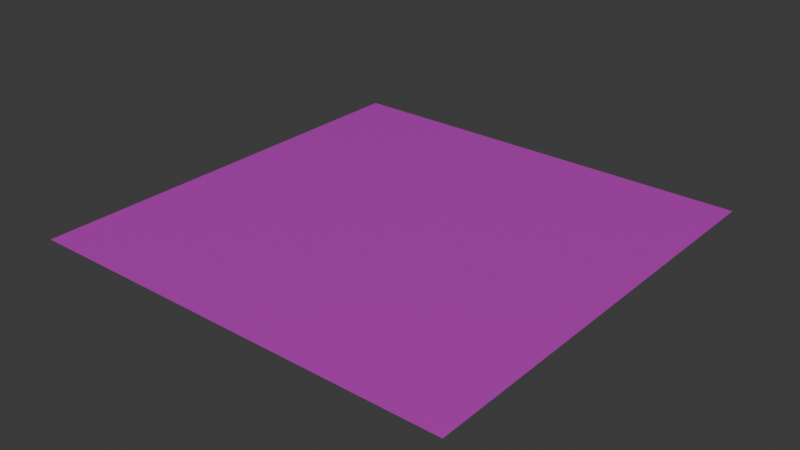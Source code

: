 # Source: Water.blend  (saved by Blender 4.0.36; exported with 4.5.12 LTS)
import bpy
from mathutils import Matrix  # noqa: F401  (used for matrix-valued properties, if any)

bpy.ops.wm.read_factory_settings(use_empty=True)
scene = bpy.context.scene
scene.name = 'Scene'

# ---- collections
col_collection = bpy.data.collections.new('Collection'); scene.collection.children.link(col_collection)

# ---- images (referenced by path relative to the original .blend; pixels are not part of the script)
import os
ASSET_DIR = os.environ.get("B2B_ASSET_DIR", "")  # directory of the original .blend (textures are referenced by path, not embedded)
HERE = os.path.dirname(os.path.abspath(__file__))  # packed textures are extracted next to this script under _unpacked/

def load_image(name, relpath, width, height, colorspace="sRGB"):
    """Load a texture the original file referenced (path relative to the .blend, or extracted next to this script)."""
    p = next((c for c in (os.path.join(HERE, relpath), os.path.join(ASSET_DIR, relpath)) if relpath and os.path.exists(c)), "")
    if p:
        img = bpy.data.images.load(p, check_existing=True)
        img.name = name
    else:  # same state as the original file: an image datablock whose file is absent (Cycles renders it pink)
        img = bpy.data.images.new(name, width, height)
        img.source = "FILE"
        img.filepath = "//" + (relpath or name)
    img.colorspace_settings.name = colorspace
    return img
img_t_water_64x64 = load_image('T_Water_64x64', 'T_Water_64x64.png', 1024, 1024, 'sRGB')

# ---- materials (node trees are filled in below, after node groups)
mat_water = bpy.data.materials.new('Water')
mat_water.use_transparent_shadow = False

# ---- material node trees
mat_water.use_nodes = True; mat_water.node_tree.nodes.clear()
_N = mat_water.node_tree.nodes; _L = mat_water.node_tree.links
n0 = _N.new('ShaderNodeBsdfPrincipled'); n0.name = 'Principled BSDF'; n0.location = (10, 300)
n0.inputs[2].default_value = 0.0
n0.inputs[3].default_value = 1.45
n0.inputs[4].default_value = 0.5
n1 = _N.new('ShaderNodeOutputMaterial'); n1.name = 'Material Output'; n1.location = (300, 300)
n2 = _N.new('ShaderNodeTexImage'); n2.name = 'Image Texture'; n2.location = (-280, 280)
n2.image = img_t_water_64x64
_L.new(n0.outputs[0], n1.inputs[0])
_L.new(n2.outputs[0], n0.inputs[0])
n1.is_active_output = True

# ---- world
world_world = bpy.data.worlds.new('World'); scene.world = world_world
world_world.use_nodes = True; world_world.node_tree.nodes.clear()
_N = world_world.node_tree.nodes; _L = world_world.node_tree.links
n0 = _N.new('ShaderNodeOutputWorld'); n0.name = 'World Output'; n0.location = (300, 300)
n1 = _N.new('ShaderNodeBackground'); n1.name = 'Background'; n1.location = (10, 300)
n1.inputs[0].default_value = (0.05088, 0.05088, 0.05088, 1.0)
_L.new(n1.outputs[0], n0.inputs[0])
n0.is_active_output = True
world_world.color = (0.05088, 0.05088, 0.05088)
world_world.use_sun_shadow = False
world_world.sun_shadow_jitter_overblur = 0.0

# ---- meshes
me_plane = bpy.data.meshes.new('Plane')
me_plane.from_pydata([(-1.0, -1.0, 0.0), (1.0, -1.0, 0.0), (-1.0, 1.0, 0.0), (1.0, 1.0, 0.0)], [], [(0, 1, 3, 2)])
me_plane.polygons.foreach_set('use_smooth', [True] * 1)
_uv = me_plane.uv_layers.new(name='UVMap')
_uv.uv.foreach_set('vector', [0.0, 0.0, 1.0, 0.0, 1.0, 1.0, 0.0, 1.0])
me_plane.materials.append(mat_water)
me_plane.update()

# ---- objects
ob_water_plane_2x2 = bpy.data.objects.new('Water_Plane_2x2', me_plane)

# ---- transforms, parenting, visibility, modifiers, constraints
ob_water_plane_2x2.location = (0.0, 0.0, 0.0)

# ---- collection membership
col_collection.objects.link(ob_water_plane_2x2)

# ---- scene / render settings (as saved in the file)
scene.frame_start = 1; scene.frame_end = 250; scene.frame_set(1)
scene.render.engine = 'BLENDER_EEVEE_NEXT'
scene.cycles.sampling_pattern = 'TABULATED_SOBOL'
bpy.context.view_layer.update()

# ---- added for rendering (the .blend has no active camera and no usable light): camera, sun
cam_auto = bpy.data.cameras.new('AutoCamera')
cam_auto.lens = 50.0
cam_auto.sensor_width = 36.0
cam_auto.clip_end = 1000.0
ob_auto_camera = bpy.data.objects.new('AutoCamera', cam_auto)
scene.collection.objects.link(ob_auto_camera)
ob_auto_camera.location = (2.61693, -3.14032, 2.09354)
ob_auto_camera.rotation_euler = (1.09748, -7.21219e-08, 0.694738)
scene.camera = ob_auto_camera
light_auto_sun = bpy.data.lights.new('AutoSun', 'SUN')
light_auto_sun.energy = 3.0
light_auto_sun.angle = 0.0523599
ob_auto_sun = bpy.data.objects.new('AutoSun', light_auto_sun)
scene.collection.objects.link(ob_auto_sun)
ob_auto_sun.rotation_euler = (0.872665, 0.174533, 0.523599)
bpy.context.view_layer.update()
